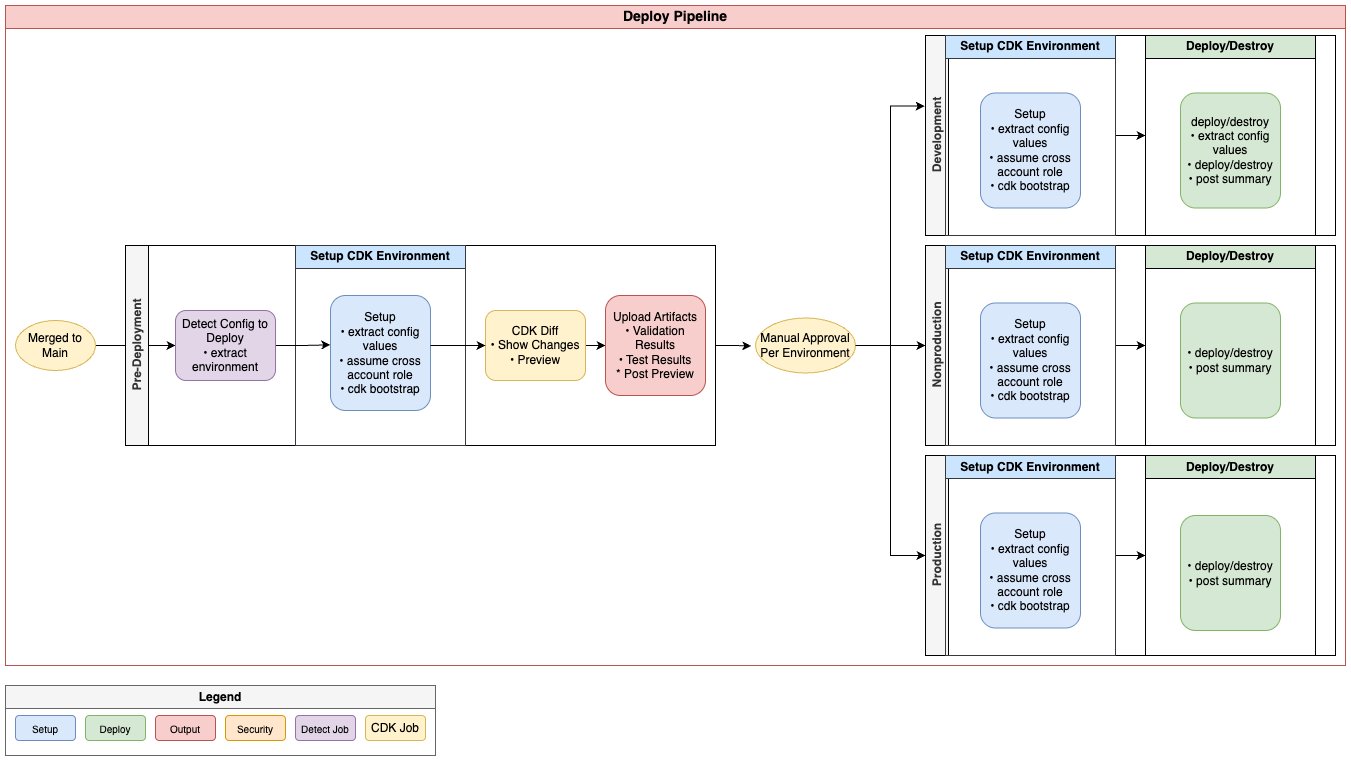

The diagram above was exported from draw.io. Its source (the exported page's mxGraphModel, read from the mxfile embedded in the PNG):
<mxGraphModel dx="1274" dy="2116" grid="1" gridSize="10" guides="1" tooltips="1" connect="1" arrows="1" fold="1" page="1" pageScale="1" pageWidth="850" pageHeight="1100" math="0" shadow="0">
  <root>
    <mxCell id="0" />
    <mxCell id="1" parent="0" />
    <mxCell id="8dkUWifX3-LLYKgaqGwC-3" style="edgeStyle=orthogonalEdgeStyle;rounded=0;orthogonalLoop=1;jettySize=auto;html=1;" edge="1" parent="1" source="8dkUWifX3-LLYKgaqGwC-2" target="pClgvuf61R8lK1WiEkvK-1">
      <mxGeometry relative="1" as="geometry" />
    </mxCell>
    <mxCell id="SSiWtv1q8R7qOkquUfAo-1" value="Deploy Pipeline" style="swimlane;whiteSpace=wrap;html=1;fontSize=14;fontStyle=1;fillColor=#f8cecc;strokeColor=#b85450;container=0;" vertex="1" parent="1">
      <mxGeometry y="-390" width="1340" height="660" as="geometry" />
    </mxCell>
    <mxCell id="wn0X8ZOV24TEaFHve8Qv-2" style="edgeStyle=orthogonalEdgeStyle;rounded=0;orthogonalLoop=1;jettySize=auto;html=1;entryX=-0.043;entryY=0.511;entryDx=0;entryDy=0;entryPerimeter=0;" edge="1" parent="1" source="QytQlgzpPV8SXZ1Wuc5A-1" target="wn0X8ZOV24TEaFHve8Qv-1">
      <mxGeometry relative="1" as="geometry" />
    </mxCell>
    <mxCell id="QytQlgzpPV8SXZ1Wuc5A-1" value="Pre-Deployment" style="swimlane;horizontal=0;whiteSpace=wrap;html=1;fillColor=#f5f5f5;fontColor=#333333;strokeColor=#000000;" vertex="1" parent="1">
      <mxGeometry x="120" y="-150" width="590" height="200" as="geometry" />
    </mxCell>
    <mxCell id="QytQlgzpPV8SXZ1Wuc5A-2" value="Setup CDK Environment" style="swimlane;whiteSpace=wrap;html=1;fillColor=#cce5ff;strokeColor=#36393d;" vertex="1" parent="QytQlgzpPV8SXZ1Wuc5A-1">
      <mxGeometry x="170" width="170" height="200" as="geometry">
        <mxRectangle x="40" width="180" height="30" as="alternateBounds" />
      </mxGeometry>
    </mxCell>
    <mxCell id="QytQlgzpPV8SXZ1Wuc5A-3" value="Setup&lt;br&gt;• extract config values&lt;br&gt;• assume cross account role&lt;br&gt;• cdk bootstrap" style="rounded=1;whiteSpace=wrap;html=1;fillColor=#dae8fc;strokeColor=#6c8ebf;" vertex="1" parent="QytQlgzpPV8SXZ1Wuc5A-2">
      <mxGeometry x="35" y="50" width="100" height="115" as="geometry" />
    </mxCell>
    <mxCell id="wn0X8ZOV24TEaFHve8Qv-7" style="edgeStyle=orthogonalEdgeStyle;rounded=0;orthogonalLoop=1;jettySize=auto;html=1;entryX=0;entryY=0.5;entryDx=0;entryDy=0;" edge="1" parent="QytQlgzpPV8SXZ1Wuc5A-1" source="8dkUWifX3-LLYKgaqGwC-1" target="QytQlgzpPV8SXZ1Wuc5A-12">
      <mxGeometry relative="1" as="geometry" />
    </mxCell>
    <mxCell id="8dkUWifX3-LLYKgaqGwC-1" value="CDK Diff&#10;• Show Changes&#10;• Preview" style="rounded=1;whiteSpace=wrap;html=1;fillColor=#fff2cc;strokeColor=#d6b656;movable=1;resizable=1;rotatable=1;deletable=1;editable=1;locked=0;connectable=1;" vertex="1" parent="QytQlgzpPV8SXZ1Wuc5A-1">
      <mxGeometry x="360" y="65" width="100" height="70" as="geometry" />
    </mxCell>
    <mxCell id="QytQlgzpPV8SXZ1Wuc5A-12" value="Upload Artifacts&lt;br style=&quot;border-color: rgb(218, 220, 224);&quot;&gt;• Validation Results&lt;br style=&quot;border-color: rgb(218, 220, 224);&quot;&gt;• Test Results&lt;br style=&quot;border-color: rgb(218, 220, 224);&quot;&gt;* Post Preview" style="rounded=1;whiteSpace=wrap;html=1;fillColor=#f8cecc;strokeColor=#b85450;movable=1;resizable=1;rotatable=1;deletable=1;editable=1;locked=0;connectable=1;" vertex="1" parent="QytQlgzpPV8SXZ1Wuc5A-1">
      <mxGeometry x="480" y="50" width="100" height="100" as="geometry" />
    </mxCell>
    <mxCell id="wn0X8ZOV24TEaFHve8Qv-5" style="edgeStyle=orthogonalEdgeStyle;rounded=0;orthogonalLoop=1;jettySize=auto;html=1;entryX=-0.002;entryY=0.429;entryDx=0;entryDy=0;entryPerimeter=0;" edge="1" parent="QytQlgzpPV8SXZ1Wuc5A-1" source="pClgvuf61R8lK1WiEkvK-1" target="QytQlgzpPV8SXZ1Wuc5A-3">
      <mxGeometry relative="1" as="geometry" />
    </mxCell>
    <mxCell id="pClgvuf61R8lK1WiEkvK-1" value="Detect Config to Deploy&lt;br&gt;• extract environment" style="rounded=1;whiteSpace=wrap;html=1;fillColor=#e1d5e7;strokeColor=#9673a6;movable=1;resizable=1;rotatable=1;deletable=1;editable=1;locked=0;connectable=1;" vertex="1" parent="QytQlgzpPV8SXZ1Wuc5A-1">
      <mxGeometry x="50" y="65" width="100" height="70" as="geometry" />
    </mxCell>
    <mxCell id="wn0X8ZOV24TEaFHve8Qv-6" style="edgeStyle=orthogonalEdgeStyle;rounded=0;orthogonalLoop=1;jettySize=auto;html=1;" edge="1" parent="QytQlgzpPV8SXZ1Wuc5A-1" source="QytQlgzpPV8SXZ1Wuc5A-3">
      <mxGeometry relative="1" as="geometry">
        <mxPoint x="360" y="100" as="targetPoint" />
        <Array as="points">
          <mxPoint x="360" y="100" />
        </Array>
      </mxGeometry>
    </mxCell>
    <mxCell id="ECwFtGMoktF_cwngZ3iv-1" value="Legend" style="swimlane;whiteSpace=wrap;html=1;fontSize=12;fontStyle=1;fillColor=#f5f5f5;strokeColor=#666666;" vertex="1" parent="1">
      <mxGeometry y="290" width="430" height="70" as="geometry" />
    </mxCell>
    <mxCell id="ECwFtGMoktF_cwngZ3iv-2" value="Setup" style="rounded=1;whiteSpace=wrap;html=1;fillColor=#dae8fc;strokeColor=#6c8ebf;fontSize=10;" vertex="1" parent="ECwFtGMoktF_cwngZ3iv-1">
      <mxGeometry x="10" y="30" width="60" height="25" as="geometry" />
    </mxCell>
    <mxCell id="ECwFtGMoktF_cwngZ3iv-3" value="Deploy" style="rounded=1;whiteSpace=wrap;html=1;fillColor=#d5e8d4;strokeColor=#82b366;fontSize=10;" vertex="1" parent="ECwFtGMoktF_cwngZ3iv-1">
      <mxGeometry x="80" y="30" width="60" height="25" as="geometry" />
    </mxCell>
    <mxCell id="ECwFtGMoktF_cwngZ3iv-4" value="Output" style="rounded=1;whiteSpace=wrap;html=1;fillColor=#f8cecc;strokeColor=#b85450;fontSize=10;" vertex="1" parent="ECwFtGMoktF_cwngZ3iv-1">
      <mxGeometry x="150" y="30" width="60" height="25" as="geometry" />
    </mxCell>
    <mxCell id="ECwFtGMoktF_cwngZ3iv-5" value="Security" style="rounded=1;whiteSpace=wrap;html=1;fillColor=#ffe6cc;strokeColor=#d79b00;fontSize=10;" vertex="1" parent="ECwFtGMoktF_cwngZ3iv-1">
      <mxGeometry x="220" y="30" width="60" height="25" as="geometry" />
    </mxCell>
    <mxCell id="ECwFtGMoktF_cwngZ3iv-7" value="Detect Job" style="rounded=1;whiteSpace=wrap;html=1;fillColor=#e1d5e7;strokeColor=#9673a6;fontSize=10;" vertex="1" parent="ECwFtGMoktF_cwngZ3iv-1">
      <mxGeometry x="290" y="30" width="60" height="25" as="geometry" />
    </mxCell>
    <mxCell id="ECwFtGMoktF_cwngZ3iv-12" value="CDK Job" style="rounded=1;whiteSpace=wrap;html=1;fillColor=#fff2cc;strokeColor=#d6b656;movable=1;resizable=1;rotatable=1;deletable=1;editable=1;locked=0;connectable=1;" vertex="1" parent="ECwFtGMoktF_cwngZ3iv-1">
      <mxGeometry x="360" y="30" width="60" height="25" as="geometry" />
    </mxCell>
    <mxCell id="8dkUWifX3-LLYKgaqGwC-23" value="Development" style="swimlane;horizontal=0;whiteSpace=wrap;html=1;fillColor=#f5f5f5;fontColor=#333333;strokeColor=#000000;" vertex="1" parent="1">
      <mxGeometry x="920" y="-360" width="410" height="200" as="geometry" />
    </mxCell>
    <mxCell id="8dkUWifX3-LLYKgaqGwC-24" value="Deploy/Destroy" style="swimlane;whiteSpace=wrap;html=1;fillColor=#d5e8d4;strokeColor=#000000;" vertex="1" parent="8dkUWifX3-LLYKgaqGwC-23">
      <mxGeometry x="220" width="170" height="200" as="geometry">
        <mxRectangle x="40" width="180" height="30" as="alternateBounds" />
      </mxGeometry>
    </mxCell>
    <mxCell id="8dkUWifX3-LLYKgaqGwC-25" value="deploy/destroy&lt;br&gt;• extract config values&lt;br&gt;• deploy/destroy&lt;br style=&quot;border-color: rgb(218, 220, 224);&quot;&gt;• post summary" style="rounded=1;whiteSpace=wrap;html=1;fillColor=#d5e8d4;strokeColor=#82b366;" vertex="1" parent="8dkUWifX3-LLYKgaqGwC-24">
      <mxGeometry x="35" y="57.5" width="100" height="115" as="geometry" />
    </mxCell>
    <mxCell id="8dkUWifX3-LLYKgaqGwC-32" style="edgeStyle=orthogonalEdgeStyle;rounded=0;orthogonalLoop=1;jettySize=auto;html=1;entryX=0;entryY=0.5;entryDx=0;entryDy=0;" edge="1" parent="8dkUWifX3-LLYKgaqGwC-23" source="8dkUWifX3-LLYKgaqGwC-26" target="8dkUWifX3-LLYKgaqGwC-24">
      <mxGeometry relative="1" as="geometry" />
    </mxCell>
    <mxCell id="8dkUWifX3-LLYKgaqGwC-26" value="Setup CDK Environment" style="swimlane;whiteSpace=wrap;html=1;fillColor=#cce5ff;strokeColor=#36393d;" vertex="1" parent="8dkUWifX3-LLYKgaqGwC-23">
      <mxGeometry x="20" width="170" height="200" as="geometry">
        <mxRectangle x="40" width="180" height="30" as="alternateBounds" />
      </mxGeometry>
    </mxCell>
    <mxCell id="8dkUWifX3-LLYKgaqGwC-27" value="Setup&lt;br&gt;• extract config values&lt;br&gt;• assume cross account role&lt;br&gt;• cdk bootstrap" style="rounded=1;whiteSpace=wrap;html=1;fillColor=#dae8fc;strokeColor=#6c8ebf;" vertex="1" parent="8dkUWifX3-LLYKgaqGwC-26">
      <mxGeometry x="35" y="57.5" width="100" height="115" as="geometry" />
    </mxCell>
    <mxCell id="8dkUWifX3-LLYKgaqGwC-18" value="Nonproduction" style="swimlane;horizontal=0;whiteSpace=wrap;html=1;fillColor=#f5f5f5;fontColor=#333333;strokeColor=#000000;" vertex="1" parent="1">
      <mxGeometry x="920" y="-150" width="410" height="200" as="geometry" />
    </mxCell>
    <mxCell id="8dkUWifX3-LLYKgaqGwC-19" value="Deploy/Destroy" style="swimlane;whiteSpace=wrap;html=1;fillColor=#d5e8d4;strokeColor=#000000;" vertex="1" parent="8dkUWifX3-LLYKgaqGwC-18">
      <mxGeometry x="220" width="170" height="200" as="geometry">
        <mxRectangle x="40" width="180" height="30" as="alternateBounds" />
      </mxGeometry>
    </mxCell>
    <mxCell id="8dkUWifX3-LLYKgaqGwC-20" value="• deploy/destroy&lt;br style=&quot;border-color: rgb(218, 220, 224);&quot;&gt;• post summary" style="rounded=1;whiteSpace=wrap;html=1;fillColor=#d5e8d4;strokeColor=#82b366;" vertex="1" parent="8dkUWifX3-LLYKgaqGwC-19">
      <mxGeometry x="35" y="57.5" width="100" height="115" as="geometry" />
    </mxCell>
    <mxCell id="8dkUWifX3-LLYKgaqGwC-33" style="edgeStyle=orthogonalEdgeStyle;rounded=0;orthogonalLoop=1;jettySize=auto;html=1;entryX=0;entryY=0.5;entryDx=0;entryDy=0;" edge="1" parent="8dkUWifX3-LLYKgaqGwC-18" source="8dkUWifX3-LLYKgaqGwC-21" target="8dkUWifX3-LLYKgaqGwC-19">
      <mxGeometry relative="1" as="geometry" />
    </mxCell>
    <mxCell id="8dkUWifX3-LLYKgaqGwC-21" value="Setup CDK Environment" style="swimlane;whiteSpace=wrap;html=1;fillColor=#cce5ff;strokeColor=#36393d;" vertex="1" parent="8dkUWifX3-LLYKgaqGwC-18">
      <mxGeometry x="20" width="170" height="200" as="geometry">
        <mxRectangle x="40" width="180" height="30" as="alternateBounds" />
      </mxGeometry>
    </mxCell>
    <mxCell id="8dkUWifX3-LLYKgaqGwC-22" value="Setup&lt;br&gt;• extract config values&lt;br&gt;• assume cross account role&lt;br&gt;• cdk bootstrap" style="rounded=1;whiteSpace=wrap;html=1;fillColor=#dae8fc;strokeColor=#6c8ebf;" vertex="1" parent="8dkUWifX3-LLYKgaqGwC-21">
      <mxGeometry x="35" y="57.5" width="100" height="115" as="geometry" />
    </mxCell>
    <mxCell id="wn0X8ZOV24TEaFHve8Qv-3" style="edgeStyle=orthogonalEdgeStyle;rounded=0;orthogonalLoop=1;jettySize=auto;html=1;entryX=-0.002;entryY=0.353;entryDx=0;entryDy=0;entryPerimeter=0;" edge="1" parent="1" source="wn0X8ZOV24TEaFHve8Qv-1" target="8dkUWifX3-LLYKgaqGwC-23">
      <mxGeometry relative="1" as="geometry" />
    </mxCell>
    <mxCell id="8dkUWifX3-LLYKgaqGwC-30" style="edgeStyle=orthogonalEdgeStyle;rounded=0;orthogonalLoop=1;jettySize=auto;html=1;entryX=0;entryY=0.5;entryDx=0;entryDy=0;exitX=1;exitY=0.5;exitDx=0;exitDy=0;" edge="1" parent="1" source="wn0X8ZOV24TEaFHve8Qv-1" target="8dkUWifX3-LLYKgaqGwC-18">
      <mxGeometry relative="1" as="geometry">
        <mxPoint x="760" y="-50" as="sourcePoint" />
      </mxGeometry>
    </mxCell>
    <mxCell id="8dkUWifX3-LLYKgaqGwC-5" value="Production" style="swimlane;horizontal=0;whiteSpace=wrap;html=1;fillColor=#f5f5f5;fontColor=#333333;strokeColor=#000000;" vertex="1" parent="1">
      <mxGeometry x="920" y="60" width="410" height="200" as="geometry" />
    </mxCell>
    <mxCell id="8dkUWifX3-LLYKgaqGwC-10" value="Deploy/Destroy" style="swimlane;whiteSpace=wrap;html=1;fillColor=#d5e8d4;strokeColor=#000000;" vertex="1" parent="8dkUWifX3-LLYKgaqGwC-5">
      <mxGeometry x="220" width="170" height="200" as="geometry">
        <mxRectangle x="40" width="180" height="30" as="alternateBounds" />
      </mxGeometry>
    </mxCell>
    <mxCell id="8dkUWifX3-LLYKgaqGwC-34" value="• deploy/destroy&lt;br style=&quot;border-color: rgb(218, 220, 224);&quot;&gt;• post summary" style="rounded=1;whiteSpace=wrap;html=1;fillColor=#d5e8d4;strokeColor=#82b366;" vertex="1" parent="8dkUWifX3-LLYKgaqGwC-10">
      <mxGeometry x="35" y="60" width="100" height="115" as="geometry" />
    </mxCell>
    <mxCell id="8dkUWifX3-LLYKgaqGwC-35" style="edgeStyle=orthogonalEdgeStyle;rounded=0;orthogonalLoop=1;jettySize=auto;html=1;entryX=0;entryY=0.5;entryDx=0;entryDy=0;" edge="1" parent="8dkUWifX3-LLYKgaqGwC-5" source="8dkUWifX3-LLYKgaqGwC-12" target="8dkUWifX3-LLYKgaqGwC-10">
      <mxGeometry relative="1" as="geometry" />
    </mxCell>
    <mxCell id="8dkUWifX3-LLYKgaqGwC-12" value="Setup CDK Environment" style="swimlane;whiteSpace=wrap;html=1;fillColor=#cce5ff;strokeColor=#36393d;" vertex="1" parent="8dkUWifX3-LLYKgaqGwC-5">
      <mxGeometry x="20" width="170" height="200" as="geometry">
        <mxRectangle x="40" width="180" height="30" as="alternateBounds" />
      </mxGeometry>
    </mxCell>
    <mxCell id="8dkUWifX3-LLYKgaqGwC-13" value="Setup&lt;br&gt;• extract config values&lt;br&gt;• assume cross account role&lt;br&gt;• cdk bootstrap" style="rounded=1;whiteSpace=wrap;html=1;fillColor=#dae8fc;strokeColor=#6c8ebf;" vertex="1" parent="8dkUWifX3-LLYKgaqGwC-12">
      <mxGeometry x="35" y="57.5" width="100" height="115" as="geometry" />
    </mxCell>
    <mxCell id="wn0X8ZOV24TEaFHve8Qv-1" value="Manual Approval Per Environment" style="ellipse;whiteSpace=wrap;html=1;fillColor=#fff2cc;strokeColor=#d6b656;" vertex="1" parent="1">
      <mxGeometry x="750" y="-77.5" width="100" height="55" as="geometry" />
    </mxCell>
    <mxCell id="wn0X8ZOV24TEaFHve8Qv-4" style="edgeStyle=orthogonalEdgeStyle;rounded=0;orthogonalLoop=1;jettySize=auto;html=1;entryX=0;entryY=0.5;entryDx=0;entryDy=0;" edge="1" parent="1" source="wn0X8ZOV24TEaFHve8Qv-1" target="8dkUWifX3-LLYKgaqGwC-5">
      <mxGeometry relative="1" as="geometry" />
    </mxCell>
    <mxCell id="8dkUWifX3-LLYKgaqGwC-2" value="Merged to&lt;br&gt;Main" style="ellipse;whiteSpace=wrap;html=1;fillColor=#fff2cc;strokeColor=#d6b656;" vertex="1" parent="1">
      <mxGeometry x="10" y="-75" width="80" height="50" as="geometry" />
    </mxCell>
  </root>
</mxGraphModel>